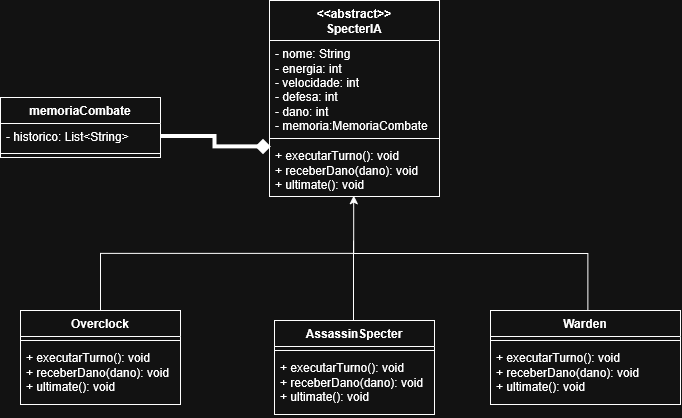

The diagram above was exported from draw.io. Its source (the exported page's mxGraphModel, read from the mxfile embedded in the PNG):
<mxGraphModel dx="1343" dy="721" grid="1" gridSize="10" guides="1" tooltips="1" connect="1" arrows="1" fold="1" page="1" pageScale="1" pageWidth="827" pageHeight="1169" math="0" shadow="0">
  <root>
    <mxCell id="0" />
    <mxCell id="1" parent="0" />
    <mxCell id="s1GcU652jJ08xV1f8K3k-32" edge="1" parent="1" source="s1GcU652jJ08xV1f8K3k-1" style="edgeStyle=orthogonalEdgeStyle;rounded=0;orthogonalLoop=1;jettySize=auto;html=1;defaultLabelBackgroundColor=page;labelPadding=0 4;endArrow=none;endFill=0;exitX=0.5;exitY=0;exitDx=0;exitDy=0;">
      <mxGeometry relative="1" x="-0.0274" as="geometry">
        <Array as="points">
          <mxPoint x="647.4" y="460" />
          <mxPoint x="647.4" y="403" />
        </Array>
        <mxPoint x="647.4300000000001" y="442.52" as="sourcePoint" />
        <mxPoint x="413" y="403" as="targetPoint" />
      </mxGeometry>
    </mxCell>
    <mxCell id="s1GcU652jJ08xV1f8K3k-1" parent="1" style="swimlane;fontStyle=1;align=center;verticalAlign=top;childLayout=stackLayout;horizontal=1;startSize=26;horizontalStack=0;resizeParent=1;resizeParentMax=0;resizeLast=0;collapsible=1;marginBottom=0;whiteSpace=wrap;html=1;" value="&lt;span style=&quot;font-weight:600&quot; class=&quot;notion-enable-hover&quot;&gt;Warden&lt;/span&gt; " vertex="1">
      <mxGeometry height="94" width="190" x="550" y="460" as="geometry" />
    </mxCell>
    <mxCell id="s1GcU652jJ08xV1f8K3k-3" parent="s1GcU652jJ08xV1f8K3k-1" style="line;strokeWidth=1;fillColor=none;align=left;verticalAlign=middle;spacingTop=-1;spacingLeft=3;spacingRight=3;rotatable=0;labelPosition=right;points=[];portConstraint=eastwest;strokeColor=inherit;labelPerimeter=1;" value="" vertex="1">
      <mxGeometry height="8" width="190" y="26" as="geometry" />
    </mxCell>
    <mxCell id="s1GcU652jJ08xV1f8K3k-4" parent="s1GcU652jJ08xV1f8K3k-1" style="text;strokeColor=none;fillColor=none;align=left;verticalAlign=top;spacingLeft=4;spacingRight=4;overflow=hidden;rotatable=0;points=[[0,0.5],[1,0.5]];portConstraint=eastwest;whiteSpace=wrap;html=1;" value="&lt;div&gt;+ executarTurno(): void&lt;/div&gt;&lt;div&gt;+ receberDano(dano): void&lt;/div&gt;&lt;div&gt;+ ultimate(): void&lt;/div&gt;" vertex="1">
      <mxGeometry height="60" width="190" y="34" as="geometry" />
    </mxCell>
    <mxCell id="s1GcU652jJ08xV1f8K3k-9" parent="1" style="swimlane;fontStyle=1;align=center;verticalAlign=top;childLayout=stackLayout;horizontal=1;startSize=26;horizontalStack=0;resizeParent=1;resizeParentMax=0;resizeLast=0;collapsible=1;marginBottom=0;whiteSpace=wrap;html=1;" value="&lt;span style=&quot;font-weight:600&quot; class=&quot;notion-enable-hover&quot;&gt;Overclock&lt;/span&gt; " vertex="1">
      <mxGeometry height="94" width="160" x="80" y="460" as="geometry" />
    </mxCell>
    <mxCell id="s1GcU652jJ08xV1f8K3k-11" parent="s1GcU652jJ08xV1f8K3k-9" style="line;strokeWidth=1;fillColor=none;align=left;verticalAlign=middle;spacingTop=-1;spacingLeft=3;spacingRight=3;rotatable=0;labelPosition=right;points=[];portConstraint=eastwest;strokeColor=inherit;labelPerimeter=1;" value="" vertex="1">
      <mxGeometry height="8" width="160" y="26" as="geometry" />
    </mxCell>
    <mxCell id="s1GcU652jJ08xV1f8K3k-12" parent="s1GcU652jJ08xV1f8K3k-9" style="text;strokeColor=none;fillColor=none;align=left;verticalAlign=top;spacingLeft=4;spacingRight=4;overflow=hidden;rotatable=0;points=[[0,0.5],[1,0.5]];portConstraint=eastwest;whiteSpace=wrap;html=1;" value="&lt;div&gt;+ executarTurno(): void&lt;/div&gt;&lt;div&gt;+ receberDano(dano): void&lt;/div&gt;&lt;div&gt;+ ultimate(): void&lt;/div&gt;" vertex="1">
      <mxGeometry height="60" width="160" y="34" as="geometry" />
    </mxCell>
    <mxCell id="s1GcU652jJ08xV1f8K3k-13" parent="1" style="swimlane;fontStyle=1;align=center;verticalAlign=top;childLayout=stackLayout;horizontal=1;startSize=40;horizontalStack=0;resizeParent=1;resizeParentMax=0;resizeLast=0;collapsible=1;marginBottom=0;whiteSpace=wrap;html=1;" value="&lt;div&gt;&lt;font&gt;&amp;lt;&amp;lt;abstract&amp;gt;&amp;gt;&lt;/font&gt;&lt;/div&gt;&lt;div&gt;&lt;font&gt;SpecterIA&lt;/font&gt;&lt;/div&gt;" vertex="1">
      <mxGeometry height="196" width="170" x="329" y="150" as="geometry">
        <mxRectangle height="30" width="100" x="280" y="190" as="alternateBounds" />
      </mxGeometry>
    </mxCell>
    <mxCell id="s1GcU652jJ08xV1f8K3k-14" parent="s1GcU652jJ08xV1f8K3k-13" style="text;strokeColor=none;fillColor=none;align=left;verticalAlign=top;spacingLeft=4;spacingRight=4;overflow=hidden;rotatable=0;points=[[0,0.5],[1,0.5]];portConstraint=eastwest;whiteSpace=wrap;html=1;" value="&lt;div&gt;- nome: String&lt;/div&gt;&lt;div&gt;- energia: int&lt;/div&gt;&lt;div&gt;- velocidade: int&lt;/div&gt;&lt;div&gt;- defesa: int&amp;nbsp;&lt;/div&gt;&lt;div&gt;- dano: int&lt;/div&gt;&lt;div&gt;- memoria:MemoriaCombate&lt;/div&gt;" vertex="1">
      <mxGeometry height="94" width="170" y="40" as="geometry" />
    </mxCell>
    <mxCell id="s1GcU652jJ08xV1f8K3k-15" parent="s1GcU652jJ08xV1f8K3k-13" style="line;strokeWidth=1;fillColor=none;align=left;verticalAlign=middle;spacingTop=-1;spacingLeft=3;spacingRight=3;rotatable=0;labelPosition=right;points=[];portConstraint=eastwest;strokeColor=inherit;labelPerimeter=1;" value="" vertex="1">
      <mxGeometry height="8" width="170" y="134" as="geometry" />
    </mxCell>
    <mxCell id="s1GcU652jJ08xV1f8K3k-16" parent="s1GcU652jJ08xV1f8K3k-13" style="text;strokeColor=none;fillColor=none;align=left;verticalAlign=top;spacingLeft=4;spacingRight=4;overflow=hidden;rotatable=0;points=[[0,0.5],[1,0.5]];portConstraint=eastwest;whiteSpace=wrap;html=1;" value="&lt;div&gt;+ executarTurno(): void&lt;/div&gt;&lt;div&gt;+ receberDano(dano): void&lt;/div&gt;&lt;div&gt;+ ultimate(): void&lt;/div&gt;" vertex="1">
      <mxGeometry height="54" width="170" y="142" as="geometry" />
    </mxCell>
    <mxCell id="s1GcU652jJ08xV1f8K3k-19" parent="1" style="swimlane;fontStyle=1;align=center;verticalAlign=top;childLayout=stackLayout;horizontal=1;startSize=26;horizontalStack=0;resizeParent=1;resizeParentMax=0;resizeLast=0;collapsible=1;marginBottom=0;whiteSpace=wrap;html=1;" value="memoriaCombate" vertex="1">
      <mxGeometry height="60" width="160" x="60" y="247" as="geometry" />
    </mxCell>
    <mxCell id="s1GcU652jJ08xV1f8K3k-20" parent="s1GcU652jJ08xV1f8K3k-19" style="text;strokeColor=none;fillColor=none;align=left;verticalAlign=top;spacingLeft=4;spacingRight=4;overflow=hidden;rotatable=0;points=[[0,0.5],[1,0.5]];portConstraint=eastwest;whiteSpace=wrap;html=1;" value="- historico: List&amp;lt;String&amp;gt;" vertex="1">
      <mxGeometry height="26" width="160" y="26" as="geometry" />
    </mxCell>
    <mxCell id="s1GcU652jJ08xV1f8K3k-21" parent="s1GcU652jJ08xV1f8K3k-19" style="line;strokeWidth=1;fillColor=none;align=left;verticalAlign=middle;spacingTop=-1;spacingLeft=3;spacingRight=3;rotatable=0;labelPosition=right;points=[];portConstraint=eastwest;strokeColor=inherit;labelPerimeter=1;" value="" vertex="1">
      <mxGeometry height="8" width="160" y="52" as="geometry" />
    </mxCell>
    <mxCell id="s1GcU652jJ08xV1f8K3k-24" edge="1" parent="1" source="s1GcU652jJ08xV1f8K3k-20" style="edgeStyle=orthogonalEdgeStyle;rounded=0;orthogonalLoop=1;jettySize=auto;html=1;entryX=0.011;entryY=0.081;entryDx=0;entryDy=0;entryPerimeter=0;defaultLabelBackgroundColor=page;labelPadding=0 4;endArrow=diamond;endFill=1;startArrow=none;startFill=0;strokeWidth=4;curved=0;" target="s1GcU652jJ08xV1f8K3k-16">
      <mxGeometry relative="1" as="geometry" />
    </mxCell>
    <mxCell id="s1GcU652jJ08xV1f8K3k-26" edge="1" parent="1" source="s1GcU652jJ08xV1f8K3k-9" style="edgeStyle=orthogonalEdgeStyle;rounded=0;orthogonalLoop=1;jettySize=auto;html=1;entryX=0.495;entryY=0.986;entryDx=0;entryDy=0;entryPerimeter=0;defaultLabelBackgroundColor=page;labelPadding=0 4;" target="s1GcU652jJ08xV1f8K3k-16">
      <mxGeometry relative="1" as="geometry" />
    </mxCell>
    <mxCell id="s1GcU652jJ08xV1f8K3k-37" edge="1" parent="1" style="edgeStyle=orthogonalEdgeStyle;rounded=0;orthogonalLoop=1;jettySize=auto;html=1;defaultLabelBackgroundColor=page;labelPadding=0 4;endArrow=none;endFill=0;">
      <mxGeometry relative="1" as="geometry">
        <mxPoint x="413" y="470" as="sourcePoint" />
        <mxPoint x="413" y="390" as="targetPoint" />
      </mxGeometry>
    </mxCell>
    <mxCell id="s1GcU652jJ08xV1f8K3k-33" parent="1" style="swimlane;fontStyle=1;align=center;verticalAlign=top;childLayout=stackLayout;horizontal=1;startSize=26;horizontalStack=0;resizeParent=1;resizeParentMax=0;resizeLast=0;collapsible=1;marginBottom=0;whiteSpace=wrap;html=1;" value="&lt;span style=&quot;font-weight:600&quot; class=&quot;notion-enable-hover&quot;&gt;AssassinSpecter&lt;/span&gt;" vertex="1">
      <mxGeometry height="94" width="160" x="334" y="470" as="geometry" />
    </mxCell>
    <mxCell id="s1GcU652jJ08xV1f8K3k-35" parent="s1GcU652jJ08xV1f8K3k-33" style="line;strokeWidth=1;fillColor=none;align=left;verticalAlign=middle;spacingTop=-1;spacingLeft=3;spacingRight=3;rotatable=0;labelPosition=right;points=[];portConstraint=eastwest;strokeColor=inherit;labelPerimeter=1;" value="" vertex="1">
      <mxGeometry height="8" width="160" y="26" as="geometry" />
    </mxCell>
    <mxCell id="s1GcU652jJ08xV1f8K3k-36" parent="s1GcU652jJ08xV1f8K3k-33" style="text;strokeColor=none;fillColor=none;align=left;verticalAlign=top;spacingLeft=4;spacingRight=4;overflow=hidden;rotatable=0;points=[[0,0.5],[1,0.5]];portConstraint=eastwest;whiteSpace=wrap;html=1;" value="+ executarTurno(): void&lt;br&gt;+ receberDano(dano): void&lt;br&gt;+ ultimate(): void" vertex="1">
      <mxGeometry height="60" width="160" y="34" as="geometry" />
    </mxCell>
  </root>
</mxGraphModel>